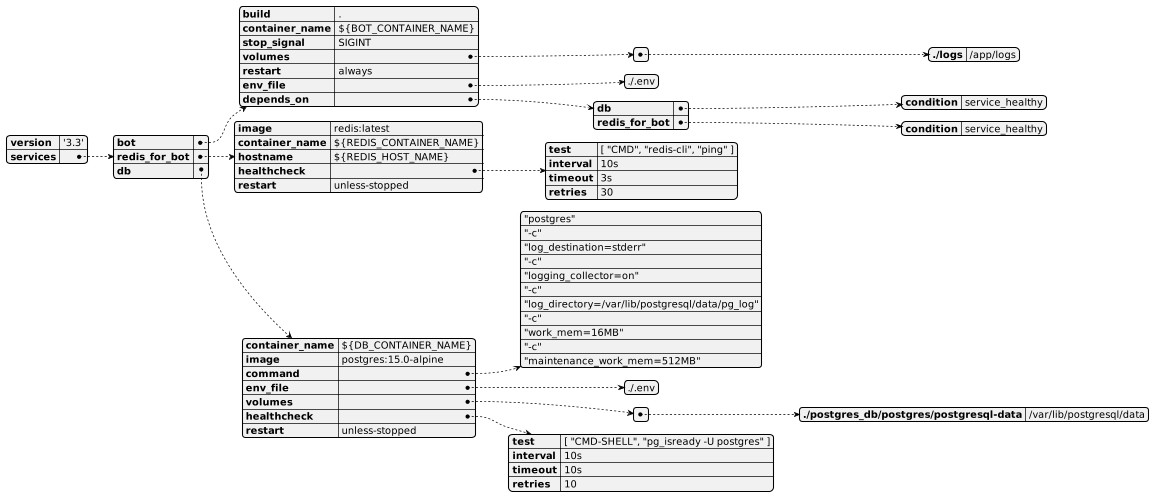

The diagram above was rendered by PlantUML. Its source (embedded in the PNG):
@startyaml
version: '3.3'

services:
  bot:
    build: .
    container_name: ${BOT_CONTAINER_NAME}
    stop_signal: SIGINT
    volumes:
    - ./logs:/app/logs
    restart: always
    env_file:
      - ./.env
    depends_on:
      db:
        condition: service_healthy
      redis_for_bot:
        condition: service_healthy



  redis_for_bot:
    image: redis:latest
    container_name: ${REDIS_CONTAINER_NAME}
    hostname: ${REDIS_HOST_NAME}
    healthcheck:
      test: [ "CMD", "redis-cli", "ping" ]
      interval: 10s
      timeout: 3s
      retries: 30
    restart: unless-stopped

  db:
    container_name: ${DB_CONTAINER_NAME}
    image: postgres:15.0-alpine
    command:
      - "postgres"
      - "-c"
      - "log_destination=stderr"
      - "-c"
      - "logging_collector=on"
      - "-c"
      - "log_directory=/var/lib/postgresql/data/pg_log"
      - "-c"
      - "work_mem=16MB"
      - "-c"
      - "maintenance_work_mem=512MB"
    env_file:
      - ./.env
    volumes:
      - ./postgres_db/postgres/postgresql-data:/var/lib/postgresql/data
    healthcheck:
      test: [ "CMD-SHELL", "pg_isready -U postgres" ]
      interval: 10s
      timeout: 10s
      retries: 10
    restart: unless-stopped
@endyaml